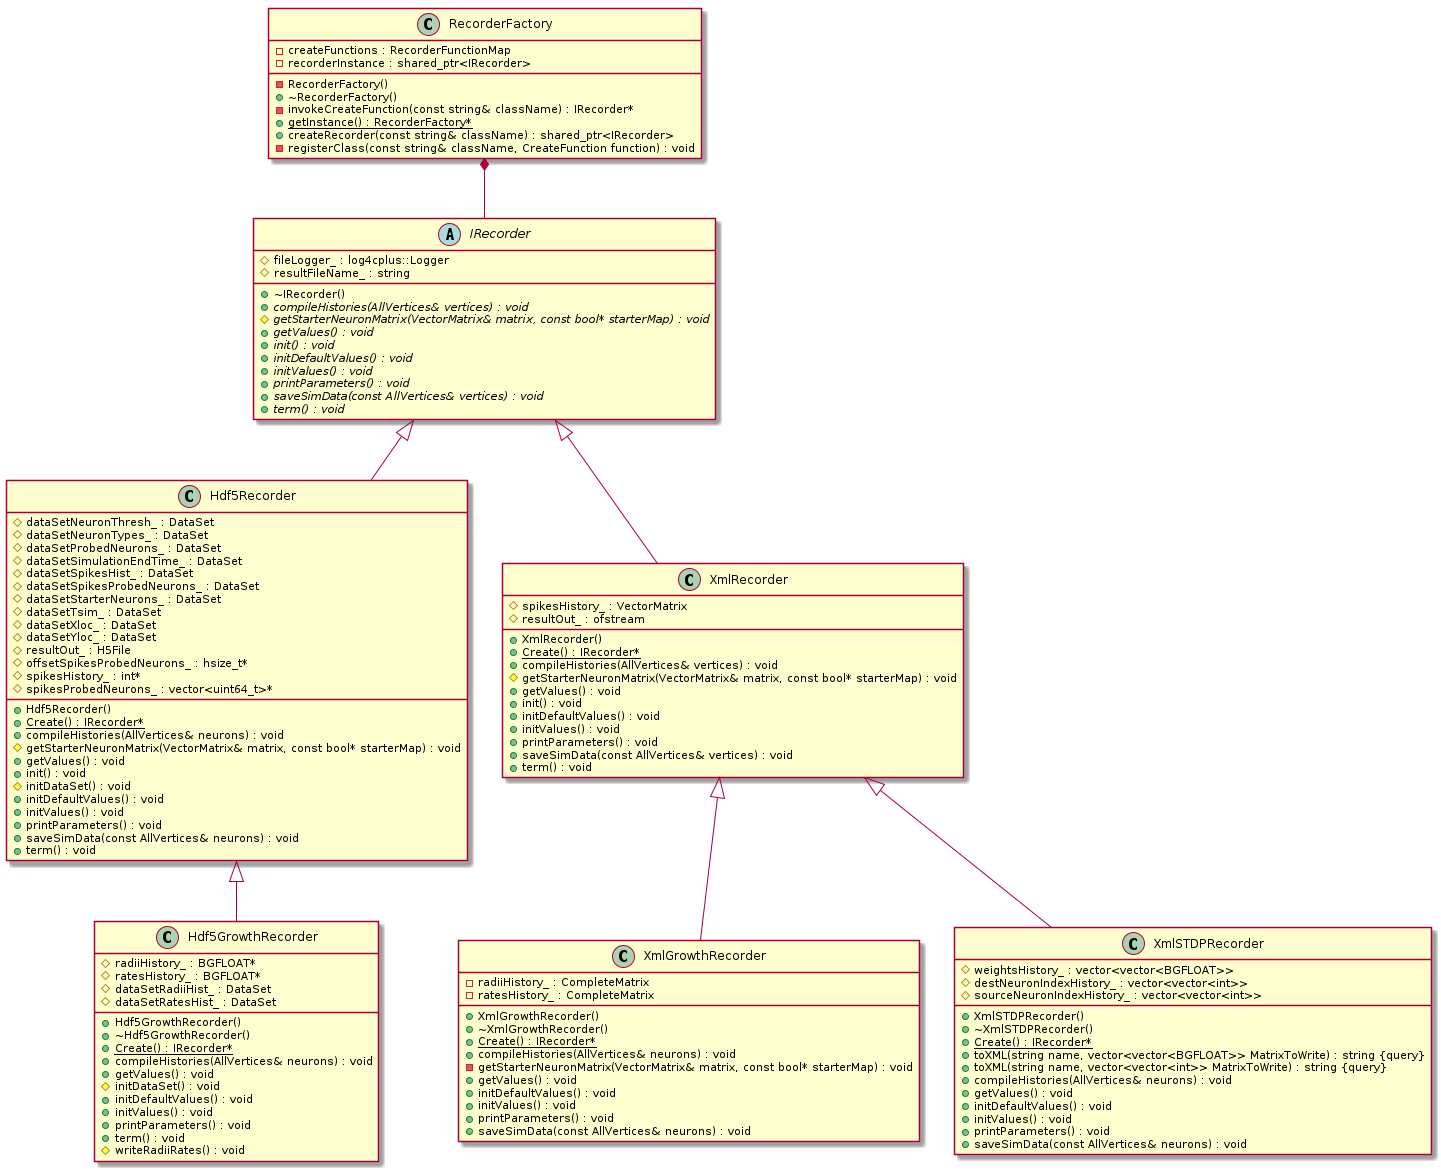

The diagram above was rendered by PlantUML. Its source (embedded in the PNG):
@startuml RecorderClassDiagram






class Hdf5GrowthRecorder {
	+Hdf5GrowthRecorder()
	+~Hdf5GrowthRecorder()
	#radiiHistory_ : BGFLOAT*
	#ratesHistory_ : BGFLOAT*
	#dataSetRadiiHist_ : DataSet
	#dataSetRatesHist_ : DataSet
	+{static} Create() : IRecorder*
	+compileHistories(AllVertices& neurons) : void
	+getValues() : void
	#initDataSet() : void
	+initDefaultValues() : void
	+initValues() : void
	+printParameters() : void
	+term() : void
	#writeRadiiRates() : void
}


class Hdf5Recorder {
	+Hdf5Recorder()
	#dataSetNeuronThresh_ : DataSet
	#dataSetNeuronTypes_ : DataSet
	#dataSetProbedNeurons_ : DataSet
	#dataSetSimulationEndTime_ : DataSet
	#dataSetSpikesHist_ : DataSet
	#dataSetSpikesProbedNeurons_ : DataSet
	#dataSetStarterNeurons_ : DataSet
	#dataSetTsim_ : DataSet
	#dataSetXloc_ : DataSet
	#dataSetYloc_ : DataSet
	#resultOut_ : H5File
	+{static} Create() : IRecorder*
	#offsetSpikesProbedNeurons_ : hsize_t*
	#spikesHistory_ : int*
	#spikesProbedNeurons_ : vector<uint64_t>*
	+compileHistories(AllVertices& neurons) : void
	#getStarterNeuronMatrix(VectorMatrix& matrix, const bool* starterMap) : void
	+getValues() : void
	+init() : void
	#initDataSet() : void
	+initDefaultValues() : void
	+initValues() : void
	+printParameters() : void
	+saveSimData(const AllVertices& neurons) : void
	+term() : void
}


abstract class IRecorder {
	+~IRecorder()
	#fileLogger_ : log4cplus::Logger
	#resultFileName_ : string
	+{abstract} compileHistories(AllVertices& vertices) : void
	#{abstract} getStarterNeuronMatrix(VectorMatrix& matrix, const bool* starterMap) : void
	+{abstract} getValues() : void
	+{abstract} init() : void
	+{abstract} initDefaultValues() : void
	+{abstract} initValues() : void
	+{abstract} printParameters() : void
	+{abstract} saveSimData(const AllVertices& vertices) : void
	+{abstract} term() : void
}


class RecorderFactory {
	-RecorderFactory()
	+~RecorderFactory()
	-invokeCreateFunction(const string& className) : IRecorder*
	+{static} getInstance() : RecorderFactory*
	-createFunctions : RecorderFunctionMap
	+createRecorder(const string& className) : shared_ptr<IRecorder>
	-recorderInstance : shared_ptr<IRecorder>
	-registerClass(const string& className, CreateFunction function) : void
}


class XmlGrowthRecorder {
	+XmlGrowthRecorder()
	+~XmlGrowthRecorder()
	-radiiHistory_ : CompleteMatrix
	-ratesHistory_ : CompleteMatrix
	+{static} Create() : IRecorder*
	+compileHistories(AllVertices& neurons) : void
	-getStarterNeuronMatrix(VectorMatrix& matrix, const bool* starterMap) : void
	+getValues() : void
	+initDefaultValues() : void
	+initValues() : void
	+printParameters() : void
	+saveSimData(const AllVertices& neurons) : void
}


class XmlRecorder {
	+XmlRecorder()
	+{static} Create() : IRecorder*
	#spikesHistory_ : VectorMatrix
	#resultOut_ : ofstream
	+compileHistories(AllVertices& vertices) : void
	#getStarterNeuronMatrix(VectorMatrix& matrix, const bool* starterMap) : void
	+getValues() : void
	+init() : void
	+initDefaultValues() : void
	+initValues() : void
	+printParameters() : void
	+saveSimData(const AllVertices& vertices) : void
	+term() : void
}


class XmlSTDPRecorder {
	+XmlSTDPRecorder()
	+~XmlSTDPRecorder()
	+{static} Create() : IRecorder*
	+toXML(string name, vector<vector<BGFLOAT>> MatrixToWrite) : string {query}
	+toXML(string name, vector<vector<int>> MatrixToWrite) : string {query}
	#weightsHistory_ : vector<vector<BGFLOAT>>
	#destNeuronIndexHistory_ : vector<vector<int>>
	#sourceNeuronIndexHistory_ : vector<vector<int>>
	+compileHistories(AllVertices& neurons) : void
	+getValues() : void
	+initDefaultValues() : void
	+initValues() : void
	+printParameters() : void
	+saveSimData(const AllVertices& neurons) : void
}






.Hdf5Recorder <|-- .Hdf5GrowthRecorder


.IRecorder <|-- .Hdf5Recorder


.IRecorder <|-- .XmlRecorder


.XmlRecorder <|-- .XmlGrowthRecorder


.XmlRecorder <|-- .XmlSTDPRecorder






.RecorderFactory *-- .IRecorder









@enduml